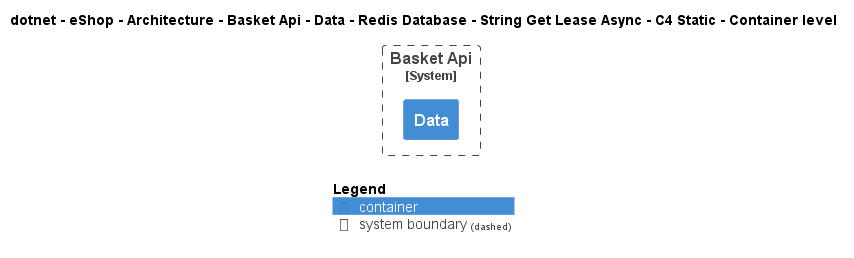

The diagram above was rendered by PlantUML. Its source (embedded in the PNG):
@startuml
!include ..\..\..\..\..\..\..\..\..\..\..\.c4s\C4_Container.puml

AddElementTag("c4interflow:lifecycle:new", $bgColor=green, $fontColor=#ffffff, $borderColor=green, $shadowing="False")
AddElementTag("c4interflow:lifecycle:changed", $bgColor=orange, $fontColor=#ffffff, $borderColor=orange, $shadowing="False")
AddElementTag("c4interflow:lifecycle:removed", $bgColor=red, $fontColor=#ffffff, $borderColor=red, $shadowing="False")

AddRelTag("c4interflow:lifecycle:new", $textColor=green, $lineColor=green)
AddRelTag("c4interflow:lifecycle:changed", $textColor=orange, $lineColor=orange)
AddRelTag("c4interflow:lifecycle:removed", $textColor=red, $lineColor=red)

SHOW_PERSON_PORTRAIT()
LAYOUT_TOP_DOWN()

skinparam linetype polyline

title dotnet - eShop - Architecture - Basket Api - Data - Redis Database - String Get Lease Async - C4 Static - Container level


System_Boundary(dotnet.eShop.Architecture.SoftwareSystems.BasketApi, "Basket Api") {
    Container(dotnet.eShop.Architecture.SoftwareSystems.BasketApi.Containers.Data, "Data", "", "")
}



SHOW_LEGEND()
@enduml